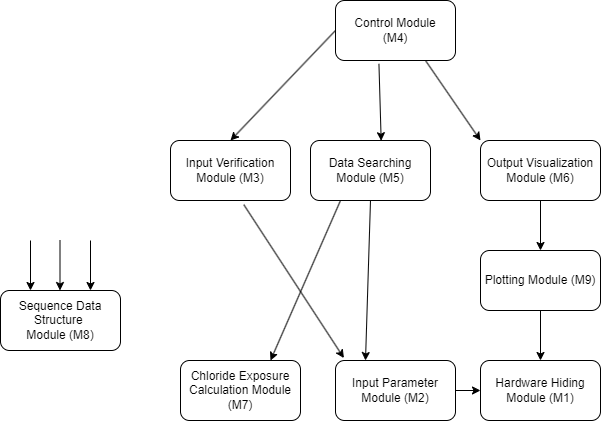

The diagram above was exported from draw.io. Its source (the exported page's mxGraphModel, read from the mxfile embedded in the PNG):
<mxGraphModel dx="1202" dy="654" grid="1" gridSize="10" guides="1" tooltips="1" connect="1" arrows="1" fold="1" page="1" pageScale="1" pageWidth="850" pageHeight="1100" math="0" shadow="0">
  <root>
    <mxCell id="0" />
    <mxCell id="1" parent="0" />
    <mxCell id="9vECl-wMKcsPk-x4HXwI-1" value="Control Module&lt;div&gt;(M4)&lt;/div&gt;" style="rounded=1;whiteSpace=wrap;html=1;" parent="1" vertex="1">
      <mxGeometry x="415" y="40" width="120" height="60" as="geometry" />
    </mxCell>
    <mxCell id="9vECl-wMKcsPk-x4HXwI-2" value="Hardware Hiding Module&amp;nbsp;&lt;span style=&quot;background-color: initial;&quot;&gt;(M1)&lt;/span&gt;" style="rounded=1;whiteSpace=wrap;html=1;" parent="1" vertex="1">
      <mxGeometry x="560" y="400" width="120" height="60" as="geometry" />
    </mxCell>
    <mxCell id="Chvrd0mx-0JxUexaGwyr-4" style="edgeStyle=orthogonalEdgeStyle;rounded=0;orthogonalLoop=1;jettySize=auto;html=1;exitX=1;exitY=0.5;exitDx=0;exitDy=0;entryX=0;entryY=0.5;entryDx=0;entryDy=0;" edge="1" parent="1" source="9vECl-wMKcsPk-x4HXwI-3" target="9vECl-wMKcsPk-x4HXwI-2">
      <mxGeometry relative="1" as="geometry" />
    </mxCell>
    <mxCell id="9vECl-wMKcsPk-x4HXwI-3" value="Input Parameter Module&amp;nbsp;&lt;span style=&quot;background-color: initial;&quot;&gt;(M2)&lt;/span&gt;" style="rounded=1;whiteSpace=wrap;html=1;" parent="1" vertex="1">
      <mxGeometry x="415" y="400" width="120" height="60" as="geometry" />
    </mxCell>
    <mxCell id="9vECl-wMKcsPk-x4HXwI-4" value="Chloride Exposure Calculation Module&lt;div&gt;(M7)&lt;/div&gt;" style="rounded=1;whiteSpace=wrap;html=1;" parent="1" vertex="1">
      <mxGeometry x="260" y="400" width="120" height="60" as="geometry" />
    </mxCell>
    <mxCell id="9vECl-wMKcsPk-x4HXwI-5" value="Data Searching Module&amp;nbsp;&lt;span style=&quot;background-color: initial;&quot;&gt;(M5)&lt;/span&gt;" style="rounded=1;whiteSpace=wrap;html=1;" parent="1" vertex="1">
      <mxGeometry x="390" y="180" width="120" height="60" as="geometry" />
    </mxCell>
    <mxCell id="9vECl-wMKcsPk-x4HXwI-6" value="Output Visualization Module&amp;nbsp;&lt;span style=&quot;background-color: initial;&quot;&gt;(M6)&lt;/span&gt;" style="rounded=1;whiteSpace=wrap;html=1;" parent="1" vertex="1">
      <mxGeometry x="560" y="180" width="120" height="60" as="geometry" />
    </mxCell>
    <mxCell id="9vECl-wMKcsPk-x4HXwI-12" value="" style="endArrow=classic;html=1;rounded=0;entryX=0.589;entryY=0.004;entryDx=0;entryDy=0;entryPerimeter=0;exitX=0.362;exitY=1.056;exitDx=0;exitDy=0;exitPerimeter=0;" parent="1" source="9vECl-wMKcsPk-x4HXwI-1" target="9vECl-wMKcsPk-x4HXwI-5" edge="1">
      <mxGeometry width="50" height="50" relative="1" as="geometry">
        <mxPoint x="365" y="110" as="sourcePoint" />
        <mxPoint x="415" y="60" as="targetPoint" />
      </mxGeometry>
    </mxCell>
    <mxCell id="9vECl-wMKcsPk-x4HXwI-16" value="" style="endArrow=classic;html=1;rounded=0;entryX=0;entryY=0;entryDx=0;entryDy=0;exitX=0.75;exitY=1;exitDx=0;exitDy=0;" parent="1" source="9vECl-wMKcsPk-x4HXwI-1" target="9vECl-wMKcsPk-x4HXwI-6" edge="1">
      <mxGeometry width="50" height="50" relative="1" as="geometry">
        <mxPoint x="495" y="110" as="sourcePoint" />
        <mxPoint x="430" y="183" as="targetPoint" />
      </mxGeometry>
    </mxCell>
    <mxCell id="9vECl-wMKcsPk-x4HXwI-18" value="" style="endArrow=classic;html=1;rounded=0;entryX=0.75;entryY=0;entryDx=0;entryDy=0;exitX=0.25;exitY=1;exitDx=0;exitDy=0;" parent="1" source="9vECl-wMKcsPk-x4HXwI-5" target="9vECl-wMKcsPk-x4HXwI-4" edge="1">
      <mxGeometry width="50" height="50" relative="1" as="geometry">
        <mxPoint x="265" y="187" as="sourcePoint" />
        <mxPoint x="200" y="260" as="targetPoint" />
      </mxGeometry>
    </mxCell>
    <mxCell id="9vECl-wMKcsPk-x4HXwI-19" value="" style="endArrow=classic;html=1;rounded=0;entryX=0.25;entryY=0;entryDx=0;entryDy=0;exitX=0.5;exitY=1;exitDx=0;exitDy=0;" parent="1" source="9vECl-wMKcsPk-x4HXwI-5" target="9vECl-wMKcsPk-x4HXwI-3" edge="1">
      <mxGeometry width="50" height="50" relative="1" as="geometry">
        <mxPoint x="325" y="320" as="sourcePoint" />
        <mxPoint x="260" y="393" as="targetPoint" />
      </mxGeometry>
    </mxCell>
    <mxCell id="9vECl-wMKcsPk-x4HXwI-20" value="" style="endArrow=classic;html=1;rounded=0;entryX=0.5;entryY=0;entryDx=0;entryDy=0;entryPerimeter=0;exitX=0.5;exitY=1;exitDx=0;exitDy=0;" parent="1" source="Chvrd0mx-0JxUexaGwyr-2" target="9vECl-wMKcsPk-x4HXwI-2" edge="1">
      <mxGeometry width="50" height="50" relative="1" as="geometry">
        <mxPoint x="600" y="310" as="sourcePoint" />
        <mxPoint x="540" y="303" as="targetPoint" />
      </mxGeometry>
    </mxCell>
    <mxCell id="BKo1xUMFl-pc96jl3FT2-1" value="Input Verification Module&amp;nbsp;&lt;span style=&quot;background-color: initial;&quot;&gt;(M3)&lt;/span&gt;" style="rounded=1;whiteSpace=wrap;html=1;" parent="1" vertex="1">
      <mxGeometry x="250" y="180" width="120" height="60" as="geometry" />
    </mxCell>
    <mxCell id="BKo1xUMFl-pc96jl3FT2-2" value="" style="endArrow=classic;html=1;rounded=0;exitX=0.611;exitY=1.07;exitDx=0;exitDy=0;entryX=0.07;entryY=-0.041;entryDx=0;entryDy=0;exitPerimeter=0;entryPerimeter=0;" parent="1" source="BKo1xUMFl-pc96jl3FT2-1" target="9vECl-wMKcsPk-x4HXwI-3" edge="1">
      <mxGeometry width="50" height="50" relative="1" as="geometry">
        <mxPoint x="510" y="300" as="sourcePoint" />
        <mxPoint x="500" y="350" as="targetPoint" />
      </mxGeometry>
    </mxCell>
    <mxCell id="BKo1xUMFl-pc96jl3FT2-3" value="" style="endArrow=classic;html=1;rounded=0;entryX=0.5;entryY=0;entryDx=0;entryDy=0;exitX=0;exitY=0.5;exitDx=0;exitDy=0;" parent="1" source="9vECl-wMKcsPk-x4HXwI-1" target="BKo1xUMFl-pc96jl3FT2-1" edge="1">
      <mxGeometry width="50" height="50" relative="1" as="geometry">
        <mxPoint x="310" y="100" as="sourcePoint" />
        <mxPoint x="338" y="177" as="targetPoint" />
      </mxGeometry>
    </mxCell>
    <mxCell id="Chvrd0mx-0JxUexaGwyr-1" value="Sequence Data Structure&amp;nbsp; Module&amp;nbsp;&lt;span style=&quot;background-color: initial;&quot;&gt;(M8)&lt;/span&gt;" style="rounded=1;whiteSpace=wrap;html=1;" vertex="1" parent="1">
      <mxGeometry x="80" y="330" width="120" height="60" as="geometry" />
    </mxCell>
    <mxCell id="Chvrd0mx-0JxUexaGwyr-2" value="Plotting Module&amp;nbsp;&lt;span style=&quot;background-color: initial;&quot;&gt;(M9)&lt;/span&gt;" style="rounded=1;whiteSpace=wrap;html=1;" vertex="1" parent="1">
      <mxGeometry x="560" y="290" width="120" height="60" as="geometry" />
    </mxCell>
    <mxCell id="Chvrd0mx-0JxUexaGwyr-3" value="" style="endArrow=classic;html=1;rounded=0;entryX=0.5;entryY=0;entryDx=0;entryDy=0;exitX=0.5;exitY=1;exitDx=0;exitDy=0;" edge="1" parent="1" source="9vECl-wMKcsPk-x4HXwI-6" target="Chvrd0mx-0JxUexaGwyr-2">
      <mxGeometry width="50" height="50" relative="1" as="geometry">
        <mxPoint x="630" y="260" as="sourcePoint" />
        <mxPoint x="630" y="330" as="targetPoint" />
      </mxGeometry>
    </mxCell>
    <mxCell id="Chvrd0mx-0JxUexaGwyr-5" value="" style="endArrow=classic;html=1;rounded=0;entryX=0.5;entryY=0;entryDx=0;entryDy=0;entryPerimeter=0;exitX=0.5;exitY=1;exitDx=0;exitDy=0;" edge="1" parent="1">
      <mxGeometry width="50" height="50" relative="1" as="geometry">
        <mxPoint x="110" y="280" as="sourcePoint" />
        <mxPoint x="110" y="330" as="targetPoint" />
      </mxGeometry>
    </mxCell>
    <mxCell id="Chvrd0mx-0JxUexaGwyr-6" value="" style="endArrow=classic;html=1;rounded=0;entryX=0.5;entryY=0;entryDx=0;entryDy=0;entryPerimeter=0;exitX=0.5;exitY=1;exitDx=0;exitDy=0;" edge="1" parent="1">
      <mxGeometry width="50" height="50" relative="1" as="geometry">
        <mxPoint x="139.5" y="280" as="sourcePoint" />
        <mxPoint x="139.5" y="330" as="targetPoint" />
      </mxGeometry>
    </mxCell>
    <mxCell id="Chvrd0mx-0JxUexaGwyr-7" value="" style="endArrow=classic;html=1;rounded=0;entryX=0.5;entryY=0;entryDx=0;entryDy=0;entryPerimeter=0;exitX=0.5;exitY=1;exitDx=0;exitDy=0;" edge="1" parent="1">
      <mxGeometry width="50" height="50" relative="1" as="geometry">
        <mxPoint x="170" y="280" as="sourcePoint" />
        <mxPoint x="170" y="330" as="targetPoint" />
      </mxGeometry>
    </mxCell>
  </root>
</mxGraphModel>